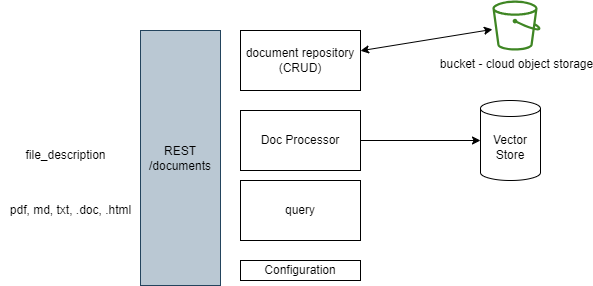

The diagram above was exported from draw.io. Its source (the exported page's mxGraphModel, read from the mxfile embedded in the PNG):
<mxGraphModel dx="749" dy="707" grid="1" gridSize="10" guides="1" tooltips="1" connect="1" arrows="1" fold="1" page="1" pageScale="1" pageWidth="850" pageHeight="1100" math="0" shadow="0">
  <root>
    <mxCell id="0" />
    <mxCell id="1" parent="0" />
    <mxCell id="2" value="REST&lt;br&gt;/documents" style="rounded=0;whiteSpace=wrap;html=1;fillColor=#bac8d3;strokeColor=#23445d;" vertex="1" parent="1">
      <mxGeometry x="140" y="160" width="80" height="255" as="geometry" />
    </mxCell>
    <mxCell id="8" style="edgeStyle=none;html=1;startArrow=classic;startFill=1;" edge="1" parent="1" source="3" target="7">
      <mxGeometry relative="1" as="geometry" />
    </mxCell>
    <mxCell id="3" value="document repository (CRUD)" style="rounded=0;whiteSpace=wrap;html=1;" vertex="1" parent="1">
      <mxGeometry x="240" y="160" width="120" height="60" as="geometry" />
    </mxCell>
    <mxCell id="6" style="edgeStyle=none;html=1;" edge="1" parent="1" source="4" target="5">
      <mxGeometry relative="1" as="geometry" />
    </mxCell>
    <mxCell id="4" value="Doc Processor" style="rounded=0;whiteSpace=wrap;html=1;" vertex="1" parent="1">
      <mxGeometry x="240" y="240" width="120" height="60" as="geometry" />
    </mxCell>
    <mxCell id="5" value="Vector Store" style="shape=cylinder3;whiteSpace=wrap;html=1;boundedLbl=1;backgroundOutline=1;size=8;" vertex="1" parent="1">
      <mxGeometry x="480" y="230" width="60" height="80" as="geometry" />
    </mxCell>
    <mxCell id="7" value="bucket - cloud object storage" style="sketch=0;outlineConnect=0;fontColor=#000000;gradientColor=none;fillColor=#3F8624;strokeColor=none;dashed=0;verticalLabelPosition=bottom;verticalAlign=top;align=center;html=1;fontSize=12;fontStyle=0;aspect=fixed;pointerEvents=1;shape=mxgraph.aws4.bucket;" vertex="1" parent="1">
      <mxGeometry x="491.92" y="130" width="48.08" height="50" as="geometry" />
    </mxCell>
    <mxCell id="9" value="Configuration" style="rounded=0;whiteSpace=wrap;html=1;" vertex="1" parent="1">
      <mxGeometry x="240" y="390" width="120" height="20" as="geometry" />
    </mxCell>
    <mxCell id="10" value="query" style="rounded=0;whiteSpace=wrap;html=1;" vertex="1" parent="1">
      <mxGeometry x="240" y="310" width="120" height="60" as="geometry" />
    </mxCell>
    <mxCell id="11" value="file_description" style="text;html=1;align=center;verticalAlign=middle;resizable=0;points=[];autosize=1;strokeColor=none;fillColor=none;" vertex="1" parent="1">
      <mxGeometry x="15" y="270" width="100" height="30" as="geometry" />
    </mxCell>
    <mxCell id="12" value="pdf, md, txt, .doc, .html" style="text;html=1;align=center;verticalAlign=middle;resizable=0;points=[];autosize=1;strokeColor=none;fillColor=none;" vertex="1" parent="1">
      <mxGeometry y="325" width="140" height="30" as="geometry" />
    </mxCell>
  </root>
</mxGraphModel>